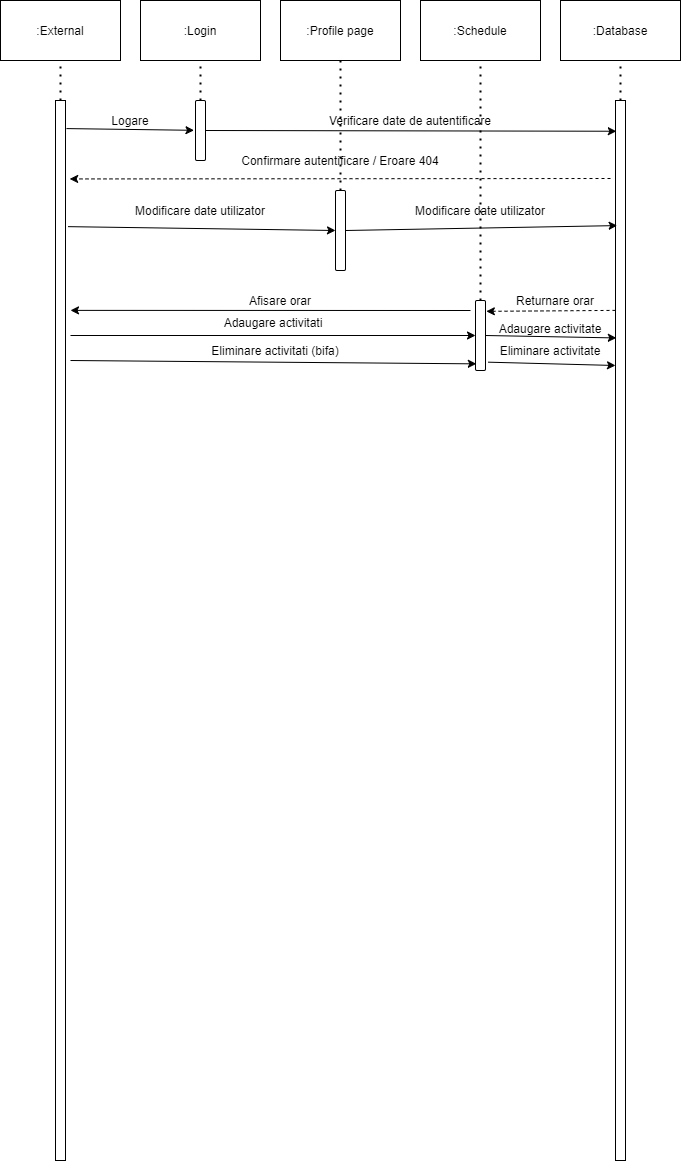

The diagram above was exported from draw.io. Its source (the exported page's mxGraphModel, read from the mxfile embedded in the PNG):
<mxGraphModel dx="1185" dy="635" grid="1" gridSize="10" guides="1" tooltips="1" connect="1" arrows="1" fold="1" page="1" pageScale="1" pageWidth="850" pageHeight="1100" math="0" shadow="0">
  <root>
    <mxCell id="0" />
    <mxCell id="1" parent="0" />
    <mxCell id="Kpmhm0RWzZ4LhAd4MpuM-85" value=":External" style="rounded=0;whiteSpace=wrap;html=1;" vertex="1" parent="1">
      <mxGeometry x="80" y="20" width="120" height="60" as="geometry" />
    </mxCell>
    <mxCell id="Kpmhm0RWzZ4LhAd4MpuM-86" value=":Login" style="rounded=0;whiteSpace=wrap;html=1;" vertex="1" parent="1">
      <mxGeometry x="220" y="20" width="120" height="60" as="geometry" />
    </mxCell>
    <mxCell id="Kpmhm0RWzZ4LhAd4MpuM-87" value=":Profile page" style="rounded=0;whiteSpace=wrap;html=1;" vertex="1" parent="1">
      <mxGeometry x="360" y="20" width="120" height="60" as="geometry" />
    </mxCell>
    <mxCell id="Kpmhm0RWzZ4LhAd4MpuM-88" value=":Schedule" style="rounded=0;whiteSpace=wrap;html=1;" vertex="1" parent="1">
      <mxGeometry x="500" y="20" width="120" height="60" as="geometry" />
    </mxCell>
    <mxCell id="Kpmhm0RWzZ4LhAd4MpuM-89" value=":Database" style="rounded=0;whiteSpace=wrap;html=1;" vertex="1" parent="1">
      <mxGeometry x="640" y="20" width="120" height="60" as="geometry" />
    </mxCell>
    <mxCell id="Kpmhm0RWzZ4LhAd4MpuM-90" value="" style="rounded=0;whiteSpace=wrap;html=1;" vertex="1" parent="1">
      <mxGeometry x="135" y="120" width="10" height="1060" as="geometry" />
    </mxCell>
    <mxCell id="Kpmhm0RWzZ4LhAd4MpuM-91" value="" style="rounded=0;whiteSpace=wrap;html=1;" vertex="1" parent="1">
      <mxGeometry x="695" y="120" width="10" height="1060" as="geometry" />
    </mxCell>
    <mxCell id="Kpmhm0RWzZ4LhAd4MpuM-92" value="" style="endArrow=none;dashed=1;html=1;dashPattern=1 3;strokeWidth=2;entryX=0.5;entryY=1;entryDx=0;entryDy=0;exitX=0.5;exitY=0;exitDx=0;exitDy=0;" edge="1" parent="1" source="Kpmhm0RWzZ4LhAd4MpuM-90" target="Kpmhm0RWzZ4LhAd4MpuM-85">
      <mxGeometry width="50" height="50" relative="1" as="geometry">
        <mxPoint x="260" y="220" as="sourcePoint" />
        <mxPoint x="310" y="170" as="targetPoint" />
      </mxGeometry>
    </mxCell>
    <mxCell id="Kpmhm0RWzZ4LhAd4MpuM-93" value="" style="endArrow=none;dashed=1;html=1;dashPattern=1 3;strokeWidth=2;entryX=0.5;entryY=1;entryDx=0;entryDy=0;exitX=0.5;exitY=0;exitDx=0;exitDy=0;" edge="1" parent="1" source="Kpmhm0RWzZ4LhAd4MpuM-91" target="Kpmhm0RWzZ4LhAd4MpuM-89">
      <mxGeometry width="50" height="50" relative="1" as="geometry">
        <mxPoint x="620" y="180" as="sourcePoint" />
        <mxPoint x="670" y="130" as="targetPoint" />
      </mxGeometry>
    </mxCell>
    <mxCell id="Kpmhm0RWzZ4LhAd4MpuM-94" value="" style="rounded=1;whiteSpace=wrap;html=1;" vertex="1" parent="1">
      <mxGeometry x="275" y="120" width="10" height="60" as="geometry" />
    </mxCell>
    <mxCell id="Kpmhm0RWzZ4LhAd4MpuM-95" value="" style="rounded=1;whiteSpace=wrap;html=1;" vertex="1" parent="1">
      <mxGeometry x="415" y="210" width="10" height="80" as="geometry" />
    </mxCell>
    <mxCell id="Kpmhm0RWzZ4LhAd4MpuM-96" value="" style="rounded=1;whiteSpace=wrap;html=1;" vertex="1" parent="1">
      <mxGeometry x="555" y="320" width="10" height="70" as="geometry" />
    </mxCell>
    <mxCell id="Kpmhm0RWzZ4LhAd4MpuM-97" value="" style="endArrow=classic;html=1;exitX=1;exitY=0.018;exitDx=0;exitDy=0;exitPerimeter=0;entryX=-0.25;entryY=0.347;entryDx=0;entryDy=0;entryPerimeter=0;" edge="1" parent="1">
      <mxGeometry width="50" height="50" relative="1" as="geometry">
        <mxPoint x="146" y="148.08000000000004" as="sourcePoint" />
        <mxPoint x="273.5" y="149.82000000000005" as="targetPoint" />
      </mxGeometry>
    </mxCell>
    <mxCell id="Kpmhm0RWzZ4LhAd4MpuM-98" value="" style="endArrow=classic;html=1;exitX=1;exitY=0.5;exitDx=0;exitDy=0;entryX=0.083;entryY=0.029;entryDx=0;entryDy=0;entryPerimeter=0;" edge="1" parent="1" source="Kpmhm0RWzZ4LhAd4MpuM-94" target="Kpmhm0RWzZ4LhAd4MpuM-91">
      <mxGeometry width="50" height="50" relative="1" as="geometry">
        <mxPoint x="390" y="330" as="sourcePoint" />
        <mxPoint x="440" y="280" as="targetPoint" />
      </mxGeometry>
    </mxCell>
    <mxCell id="Kpmhm0RWzZ4LhAd4MpuM-99" value="" style="endArrow=classic;html=1;entryX=1.417;entryY=0.074;entryDx=0;entryDy=0;entryPerimeter=0;dashed=1;" edge="1" parent="1" target="Kpmhm0RWzZ4LhAd4MpuM-90">
      <mxGeometry width="50" height="50" relative="1" as="geometry">
        <mxPoint x="690" y="198" as="sourcePoint" />
        <mxPoint x="440" y="280" as="targetPoint" />
      </mxGeometry>
    </mxCell>
    <mxCell id="Kpmhm0RWzZ4LhAd4MpuM-100" value="" style="endArrow=none;dashed=1;html=1;dashPattern=1 3;strokeWidth=2;entryX=0.5;entryY=1;entryDx=0;entryDy=0;exitX=0.5;exitY=0;exitDx=0;exitDy=0;" edge="1" parent="1" source="Kpmhm0RWzZ4LhAd4MpuM-94" target="Kpmhm0RWzZ4LhAd4MpuM-86">
      <mxGeometry width="50" height="50" relative="1" as="geometry">
        <mxPoint x="390" y="330" as="sourcePoint" />
        <mxPoint x="440" y="280" as="targetPoint" />
      </mxGeometry>
    </mxCell>
    <mxCell id="Kpmhm0RWzZ4LhAd4MpuM-101" value="" style="endArrow=none;dashed=1;html=1;dashPattern=1 3;strokeWidth=2;entryX=0.5;entryY=1;entryDx=0;entryDy=0;" edge="1" parent="1" target="Kpmhm0RWzZ4LhAd4MpuM-87">
      <mxGeometry width="50" height="50" relative="1" as="geometry">
        <mxPoint x="420" y="210" as="sourcePoint" />
        <mxPoint x="440" y="280" as="targetPoint" />
      </mxGeometry>
    </mxCell>
    <mxCell id="Kpmhm0RWzZ4LhAd4MpuM-102" value="" style="endArrow=none;dashed=1;html=1;dashPattern=1 3;strokeWidth=2;entryX=0.5;entryY=1;entryDx=0;entryDy=0;" edge="1" parent="1" source="Kpmhm0RWzZ4LhAd4MpuM-96" target="Kpmhm0RWzZ4LhAd4MpuM-88">
      <mxGeometry width="50" height="50" relative="1" as="geometry">
        <mxPoint x="390" y="330" as="sourcePoint" />
        <mxPoint x="440" y="280" as="targetPoint" />
      </mxGeometry>
    </mxCell>
    <mxCell id="Kpmhm0RWzZ4LhAd4MpuM-103" value="" style="endArrow=classic;html=1;exitX=1.25;exitY=0.119;exitDx=0;exitDy=0;exitPerimeter=0;entryX=0;entryY=0.5;entryDx=0;entryDy=0;" edge="1" parent="1" source="Kpmhm0RWzZ4LhAd4MpuM-90" target="Kpmhm0RWzZ4LhAd4MpuM-95">
      <mxGeometry width="50" height="50" relative="1" as="geometry">
        <mxPoint x="390" y="330" as="sourcePoint" />
        <mxPoint x="410" y="250" as="targetPoint" />
      </mxGeometry>
    </mxCell>
    <mxCell id="Kpmhm0RWzZ4LhAd4MpuM-104" value="" style="endArrow=classic;html=1;entryX=0.167;entryY=0.118;entryDx=0;entryDy=0;entryPerimeter=0;exitX=1;exitY=0.5;exitDx=0;exitDy=0;" edge="1" parent="1" source="Kpmhm0RWzZ4LhAd4MpuM-95" target="Kpmhm0RWzZ4LhAd4MpuM-91">
      <mxGeometry width="50" height="50" relative="1" as="geometry">
        <mxPoint x="390" y="330" as="sourcePoint" />
        <mxPoint x="440" y="280" as="targetPoint" />
      </mxGeometry>
    </mxCell>
    <mxCell id="Kpmhm0RWzZ4LhAd4MpuM-105" value="" style="endArrow=classic;html=1;entryX=1.5;entryY=0.198;entryDx=0;entryDy=0;entryPerimeter=0;" edge="1" parent="1" target="Kpmhm0RWzZ4LhAd4MpuM-90">
      <mxGeometry width="50" height="50" relative="1" as="geometry">
        <mxPoint x="550" y="330" as="sourcePoint" />
        <mxPoint x="440" y="280" as="targetPoint" />
      </mxGeometry>
    </mxCell>
    <mxCell id="Kpmhm0RWzZ4LhAd4MpuM-106" value="" style="endArrow=classic;html=1;entryX=0;entryY=0.5;entryDx=0;entryDy=0;" edge="1" parent="1" target="Kpmhm0RWzZ4LhAd4MpuM-96">
      <mxGeometry width="50" height="50" relative="1" as="geometry">
        <mxPoint x="150" y="355" as="sourcePoint" />
        <mxPoint x="440" y="280" as="targetPoint" />
      </mxGeometry>
    </mxCell>
    <mxCell id="Kpmhm0RWzZ4LhAd4MpuM-107" value="" style="endArrow=classic;html=1;entryX=0.083;entryY=0.905;entryDx=0;entryDy=0;entryPerimeter=0;" edge="1" parent="1" target="Kpmhm0RWzZ4LhAd4MpuM-96">
      <mxGeometry width="50" height="50" relative="1" as="geometry">
        <mxPoint x="150" y="380" as="sourcePoint" />
        <mxPoint x="440" y="280" as="targetPoint" />
      </mxGeometry>
    </mxCell>
    <mxCell id="Kpmhm0RWzZ4LhAd4MpuM-108" value="" style="endArrow=classic;html=1;entryX=1.083;entryY=0.155;entryDx=0;entryDy=0;entryPerimeter=0;exitX=0;exitY=0.198;exitDx=0;exitDy=0;exitPerimeter=0;dashed=1;" edge="1" parent="1" source="Kpmhm0RWzZ4LhAd4MpuM-91" target="Kpmhm0RWzZ4LhAd4MpuM-96">
      <mxGeometry width="50" height="50" relative="1" as="geometry">
        <mxPoint x="390" y="330" as="sourcePoint" />
        <mxPoint x="440" y="280" as="targetPoint" />
      </mxGeometry>
    </mxCell>
    <mxCell id="Kpmhm0RWzZ4LhAd4MpuM-109" value="" style="endArrow=classic;html=1;exitX=1;exitY=0.5;exitDx=0;exitDy=0;entryX=0.083;entryY=0.224;entryDx=0;entryDy=0;entryPerimeter=0;" edge="1" parent="1" source="Kpmhm0RWzZ4LhAd4MpuM-96" target="Kpmhm0RWzZ4LhAd4MpuM-91">
      <mxGeometry width="50" height="50" relative="1" as="geometry">
        <mxPoint x="390" y="330" as="sourcePoint" />
        <mxPoint x="690" y="360" as="targetPoint" />
      </mxGeometry>
    </mxCell>
    <mxCell id="Kpmhm0RWzZ4LhAd4MpuM-110" value="" style="endArrow=classic;html=1;entryX=0;entryY=0.25;entryDx=0;entryDy=0;exitX=1.25;exitY=0.881;exitDx=0;exitDy=0;exitPerimeter=0;" edge="1" parent="1" source="Kpmhm0RWzZ4LhAd4MpuM-96" target="Kpmhm0RWzZ4LhAd4MpuM-91">
      <mxGeometry width="50" height="50" relative="1" as="geometry">
        <mxPoint x="390" y="330" as="sourcePoint" />
        <mxPoint x="440" y="280" as="targetPoint" />
      </mxGeometry>
    </mxCell>
    <mxCell id="Kpmhm0RWzZ4LhAd4MpuM-111" value="Logare" style="text;html=1;strokeColor=none;fillColor=none;align=center;verticalAlign=middle;whiteSpace=wrap;rounded=0;" vertex="1" parent="1">
      <mxGeometry x="150" y="130" width="120" height="20" as="geometry" />
    </mxCell>
    <mxCell id="Kpmhm0RWzZ4LhAd4MpuM-112" value="Verificare date de autentificare" style="text;html=1;strokeColor=none;fillColor=none;align=center;verticalAlign=middle;whiteSpace=wrap;rounded=0;" vertex="1" parent="1">
      <mxGeometry x="280" y="130" width="420" height="20" as="geometry" />
    </mxCell>
    <mxCell id="Kpmhm0RWzZ4LhAd4MpuM-113" value="Confirmare autentificare / Eroare 404" style="text;html=1;strokeColor=none;fillColor=none;align=center;verticalAlign=middle;whiteSpace=wrap;rounded=0;" vertex="1" parent="1">
      <mxGeometry x="150" y="170" width="540" height="20" as="geometry" />
    </mxCell>
    <mxCell id="Kpmhm0RWzZ4LhAd4MpuM-114" value="Modificare date utilizator" style="text;html=1;strokeColor=none;fillColor=none;align=center;verticalAlign=middle;whiteSpace=wrap;rounded=0;" vertex="1" parent="1">
      <mxGeometry x="150" y="220" width="260" height="20" as="geometry" />
    </mxCell>
    <mxCell id="Kpmhm0RWzZ4LhAd4MpuM-115" value="Modificare date utilizator" style="text;html=1;strokeColor=none;fillColor=none;align=center;verticalAlign=middle;whiteSpace=wrap;rounded=0;" vertex="1" parent="1">
      <mxGeometry x="430" y="220" width="260" height="20" as="geometry" />
    </mxCell>
    <mxCell id="Kpmhm0RWzZ4LhAd4MpuM-116" value="Afisare orar" style="text;html=1;strokeColor=none;fillColor=none;align=center;verticalAlign=middle;whiteSpace=wrap;rounded=0;" vertex="1" parent="1">
      <mxGeometry x="170" y="310" width="380" height="20" as="geometry" />
    </mxCell>
    <mxCell id="Kpmhm0RWzZ4LhAd4MpuM-117" value="Adaugare activitati" style="text;html=1;strokeColor=none;fillColor=none;align=center;verticalAlign=middle;whiteSpace=wrap;rounded=0;" vertex="1" parent="1">
      <mxGeometry x="153" y="332" width="400" height="20" as="geometry" />
    </mxCell>
    <mxCell id="Kpmhm0RWzZ4LhAd4MpuM-118" value="Eliminare activitati (bifa)" style="text;html=1;strokeColor=none;fillColor=none;align=center;verticalAlign=middle;whiteSpace=wrap;rounded=0;" vertex="1" parent="1">
      <mxGeometry x="160" y="360" width="390" height="20" as="geometry" />
    </mxCell>
    <mxCell id="Kpmhm0RWzZ4LhAd4MpuM-119" value="Returnare orar" style="text;html=1;strokeColor=none;fillColor=none;align=center;verticalAlign=middle;whiteSpace=wrap;rounded=0;" vertex="1" parent="1">
      <mxGeometry x="580" y="310" width="110" height="20" as="geometry" />
    </mxCell>
    <mxCell id="Kpmhm0RWzZ4LhAd4MpuM-120" value="Adaugare activitate" style="text;html=1;strokeColor=none;fillColor=none;align=center;verticalAlign=middle;whiteSpace=wrap;rounded=0;" vertex="1" parent="1">
      <mxGeometry x="570" y="338" width="120" height="20" as="geometry" />
    </mxCell>
    <mxCell id="Kpmhm0RWzZ4LhAd4MpuM-121" value="Eliminare activitate" style="text;html=1;strokeColor=none;fillColor=none;align=center;verticalAlign=middle;whiteSpace=wrap;rounded=0;" vertex="1" parent="1">
      <mxGeometry x="570" y="360" width="120" height="20" as="geometry" />
    </mxCell>
  </root>
</mxGraphModel>